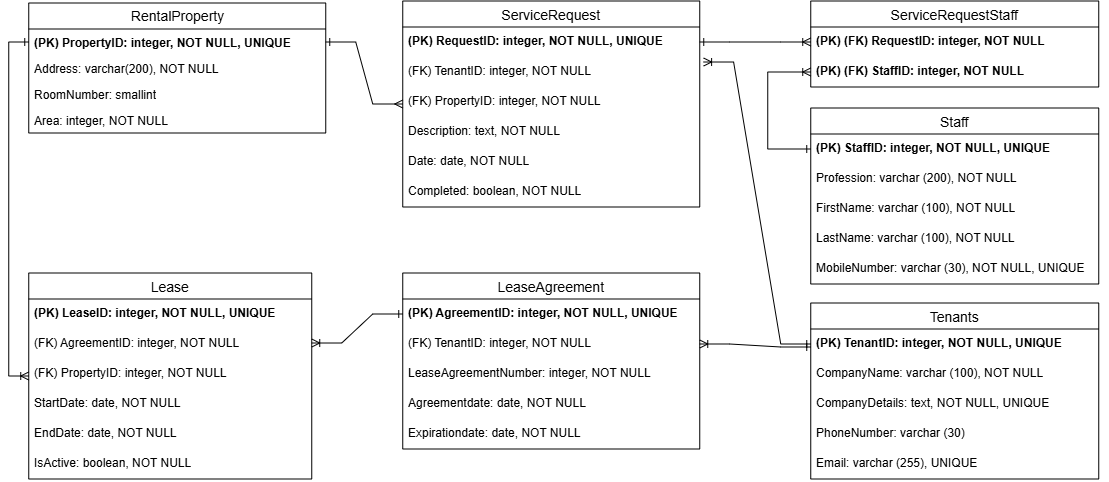

The diagram above was exported from draw.io. Its source (the exported page's mxGraphModel, read from the mxfile embedded in the PNG):
<mxGraphModel dx="1147" dy="755" grid="0" gridSize="10" guides="1" tooltips="1" connect="1" arrows="1" fold="1" page="1" pageScale="1" pageWidth="827" pageHeight="1169" math="0" shadow="0">
  <root>
    <mxCell id="0" />
    <mxCell id="1" parent="0" />
    <mxCell id="ungNoHzSeBQwZ0373RZH-4" parent="1" style="swimlane;fontStyle=0;childLayout=stackLayout;horizontal=1;startSize=26;fillColor=none;horizontalStack=0;resizeParent=1;resizeParentMax=0;resizeLast=0;collapsible=1;marginBottom=0;html=1;" value="&lt;font style=&quot;font-size: 14px;&quot;&gt;RentalProperty&lt;/font&gt;" vertex="1">
      <mxGeometry height="130" width="297" x="40" y="80" as="geometry" />
    </mxCell>
    <mxCell id="ungNoHzSeBQwZ0373RZH-5" parent="ungNoHzSeBQwZ0373RZH-4" style="text;strokeColor=none;fillColor=none;align=left;verticalAlign=top;spacingLeft=4;spacingRight=4;overflow=hidden;rotatable=0;points=[[0,0.5],[1,0.5]];portConstraint=eastwest;whiteSpace=wrap;html=1;" value="&lt;b&gt;(PK) PropertyID: integer, NOT NULL, UNIQUE&lt;/b&gt;&lt;div&gt;&lt;b&gt;&lt;br&gt;&lt;/b&gt;&lt;/div&gt;" vertex="1">
      <mxGeometry height="26" width="297" y="26" as="geometry" />
    </mxCell>
    <mxCell id="ungNoHzSeBQwZ0373RZH-6" parent="ungNoHzSeBQwZ0373RZH-4" style="text;strokeColor=none;fillColor=none;align=left;verticalAlign=top;spacingLeft=4;spacingRight=4;overflow=hidden;rotatable=0;points=[[0,0.5],[1,0.5]];portConstraint=eastwest;whiteSpace=wrap;html=1;" value="Address: varchar(200), NOT NULL" vertex="1">
      <mxGeometry height="26" width="297" y="52" as="geometry" />
    </mxCell>
    <mxCell id="ungNoHzSeBQwZ0373RZH-7" parent="ungNoHzSeBQwZ0373RZH-4" style="text;strokeColor=none;fillColor=none;align=left;verticalAlign=top;spacingLeft=4;spacingRight=4;overflow=hidden;rotatable=0;points=[[0,0.5],[1,0.5]];portConstraint=eastwest;whiteSpace=wrap;html=1;" value="RoomNumber: smallint" vertex="1">
      <mxGeometry height="26" width="297" y="78" as="geometry" />
    </mxCell>
    <mxCell id="ungNoHzSeBQwZ0373RZH-10" parent="ungNoHzSeBQwZ0373RZH-4" style="text;strokeColor=none;fillColor=none;align=left;verticalAlign=top;spacingLeft=4;spacingRight=4;overflow=hidden;rotatable=0;points=[[0,0.5],[1,0.5]];portConstraint=eastwest;whiteSpace=wrap;html=1;" value="Area: integer, NOT NULL" vertex="1">
      <mxGeometry height="26" width="297" y="104" as="geometry" />
    </mxCell>
    <mxCell id="ungNoHzSeBQwZ0373RZH-14" parent="1" style="swimlane;fontStyle=0;childLayout=stackLayout;horizontal=1;startSize=26;horizontalStack=0;resizeParent=1;resizeParentMax=0;resizeLast=0;collapsible=1;marginBottom=0;align=center;fontSize=14;" value="Tenants" vertex="1">
      <mxGeometry height="176" width="288" x="822" y="380" as="geometry" />
    </mxCell>
    <mxCell id="ungNoHzSeBQwZ0373RZH-15" parent="ungNoHzSeBQwZ0373RZH-14" style="text;strokeColor=none;fillColor=none;spacingLeft=4;spacingRight=4;overflow=hidden;rotatable=0;points=[[0,0.5],[1,0.5]];portConstraint=eastwest;fontSize=12;whiteSpace=wrap;html=1;" value="&lt;b&gt;(PK)&amp;nbsp;&lt;/b&gt;&lt;b&gt;TenantID: integer,&amp;nbsp;&lt;/b&gt;&lt;b&gt;NOT NULL, UNIQUE&lt;/b&gt;" vertex="1">
      <mxGeometry height="30" width="288" y="26" as="geometry" />
    </mxCell>
    <mxCell id="ungNoHzSeBQwZ0373RZH-16" parent="ungNoHzSeBQwZ0373RZH-14" style="text;strokeColor=none;fillColor=none;spacingLeft=4;spacingRight=4;overflow=hidden;rotatable=0;points=[[0,0.5],[1,0.5]];portConstraint=eastwest;fontSize=12;whiteSpace=wrap;html=1;" value="CompanyName: varchar (100), NOT NULL" vertex="1">
      <mxGeometry height="30" width="288" y="56" as="geometry" />
    </mxCell>
    <mxCell id="ungNoHzSeBQwZ0373RZH-17" parent="ungNoHzSeBQwZ0373RZH-14" style="text;strokeColor=none;fillColor=none;spacingLeft=4;spacingRight=4;overflow=hidden;rotatable=0;points=[[0,0.5],[1,0.5]];portConstraint=eastwest;fontSize=12;whiteSpace=wrap;html=1;" value="CompanyDetails: text, NOT NULL, UNIQUE" vertex="1">
      <mxGeometry height="30" width="288" y="86" as="geometry" />
    </mxCell>
    <mxCell id="ungNoHzSeBQwZ0373RZH-18" parent="ungNoHzSeBQwZ0373RZH-14" style="text;strokeColor=none;fillColor=none;spacingLeft=4;spacingRight=4;overflow=hidden;rotatable=0;points=[[0,0.5],[1,0.5]];portConstraint=eastwest;fontSize=12;whiteSpace=wrap;html=1;" value="PhoneNumber: varchar (30)" vertex="1">
      <mxGeometry height="30" width="288" y="116" as="geometry" />
    </mxCell>
    <mxCell id="ungNoHzSeBQwZ0373RZH-19" parent="ungNoHzSeBQwZ0373RZH-14" style="text;strokeColor=none;fillColor=none;spacingLeft=4;spacingRight=4;overflow=hidden;rotatable=0;points=[[0,0.5],[1,0.5]];portConstraint=eastwest;fontSize=12;whiteSpace=wrap;html=1;" value="Email: varchar (255), UNIQUE" vertex="1">
      <mxGeometry height="30" width="288" y="146" as="geometry" />
    </mxCell>
    <mxCell id="ungNoHzSeBQwZ0373RZH-20" parent="1" style="swimlane;fontStyle=0;childLayout=stackLayout;horizontal=1;startSize=26;horizontalStack=0;resizeParent=1;resizeParentMax=0;resizeLast=0;collapsible=1;marginBottom=0;align=center;fontSize=14;" value="LeaseAgreement" vertex="1">
      <mxGeometry height="176" width="297" x="414" y="350" as="geometry" />
    </mxCell>
    <mxCell id="ungNoHzSeBQwZ0373RZH-21" parent="ungNoHzSeBQwZ0373RZH-20" style="text;strokeColor=none;fillColor=none;spacingLeft=4;spacingRight=4;overflow=hidden;rotatable=0;points=[[0,0.5],[1,0.5]];portConstraint=eastwest;fontSize=12;whiteSpace=wrap;html=1;" value="&lt;b&gt;(PK)&amp;nbsp;&lt;/b&gt;&lt;b style=&quot;background-color: transparent; color: light-dark(rgb(0, 0, 0), rgb(255, 255, 255));&quot;&gt;AgreementID: integer,&amp;nbsp;&lt;/b&gt;&lt;b&gt;NOT NULL, UNIQUE&lt;/b&gt;" vertex="1">
      <mxGeometry height="30" width="297" y="26" as="geometry" />
    </mxCell>
    <mxCell id="ungNoHzSeBQwZ0373RZH-22" parent="ungNoHzSeBQwZ0373RZH-20" style="text;strokeColor=none;fillColor=none;spacingLeft=4;spacingRight=4;overflow=hidden;rotatable=0;points=[[0,0.5],[1,0.5]];portConstraint=eastwest;fontSize=12;whiteSpace=wrap;html=1;" value="(FK) TenantID: integer, NOT NULL" vertex="1">
      <mxGeometry height="30" width="297" y="56" as="geometry" />
    </mxCell>
    <mxCell id="ungNoHzSeBQwZ0373RZH-24" parent="ungNoHzSeBQwZ0373RZH-20" style="text;strokeColor=none;fillColor=none;spacingLeft=4;spacingRight=4;overflow=hidden;rotatable=0;points=[[0,0.5],[1,0.5]];portConstraint=eastwest;fontSize=12;whiteSpace=wrap;html=1;" value="LeaseAgreementNumber: integer, NOT NULL" vertex="1">
      <mxGeometry height="30" width="297" y="86" as="geometry" />
    </mxCell>
    <mxCell id="ungNoHzSeBQwZ0373RZH-25" parent="ungNoHzSeBQwZ0373RZH-20" style="text;strokeColor=none;fillColor=none;spacingLeft=4;spacingRight=4;overflow=hidden;rotatable=0;points=[[0,0.5],[1,0.5]];portConstraint=eastwest;fontSize=12;whiteSpace=wrap;html=1;" value="Agreementdate: date,&amp;nbsp;NOT NULL" vertex="1">
      <mxGeometry height="30" width="297" y="116" as="geometry" />
    </mxCell>
    <mxCell id="ungNoHzSeBQwZ0373RZH-26" parent="ungNoHzSeBQwZ0373RZH-20" style="text;strokeColor=none;fillColor=none;spacingLeft=4;spacingRight=4;overflow=hidden;rotatable=0;points=[[0,0.5],[1,0.5]];portConstraint=eastwest;fontSize=12;whiteSpace=wrap;html=1;" value="Expirationdate: date, NOT NULL" vertex="1">
      <mxGeometry height="30" width="297" y="146" as="geometry" />
    </mxCell>
    <mxCell id="ungNoHzSeBQwZ0373RZH-27" parent="1" style="swimlane;fontStyle=0;childLayout=stackLayout;horizontal=1;startSize=26;horizontalStack=0;resizeParent=1;resizeParentMax=0;resizeLast=0;collapsible=1;marginBottom=0;align=center;fontSize=14;" value="ServiceRequest" vertex="1">
      <mxGeometry height="206" width="297" x="414" y="78" as="geometry" />
    </mxCell>
    <mxCell id="ungNoHzSeBQwZ0373RZH-28" parent="ungNoHzSeBQwZ0373RZH-27" style="text;strokeColor=none;fillColor=none;spacingLeft=4;spacingRight=4;overflow=hidden;rotatable=0;points=[[0,0.5],[1,0.5]];portConstraint=eastwest;fontSize=12;whiteSpace=wrap;html=1;" value="&lt;b&gt;(PK)&amp;nbsp;&lt;/b&gt;&lt;b&gt;RequestID: integer,&amp;nbsp;&lt;/b&gt;&lt;b&gt;NOT NULL, UNIQUE&lt;/b&gt;" vertex="1">
      <mxGeometry height="30" width="297" y="26" as="geometry" />
    </mxCell>
    <mxCell id="ungNoHzSeBQwZ0373RZH-29" parent="ungNoHzSeBQwZ0373RZH-27" style="text;strokeColor=none;fillColor=none;spacingLeft=4;spacingRight=4;overflow=hidden;rotatable=0;points=[[0,0.5],[1,0.5]];portConstraint=eastwest;fontSize=12;whiteSpace=wrap;html=1;" value="(FK)&amp;nbsp;TenantID: integer, NOT NULL" vertex="1">
      <mxGeometry height="30" width="297" y="56" as="geometry" />
    </mxCell>
    <mxCell id="ungNoHzSeBQwZ0373RZH-30" parent="ungNoHzSeBQwZ0373RZH-27" style="text;strokeColor=none;fillColor=none;spacingLeft=4;spacingRight=4;overflow=hidden;rotatable=0;points=[[0,0.5],[1,0.5]];portConstraint=eastwest;fontSize=12;whiteSpace=wrap;html=1;" value="(FK) PropertyID: integer, NOT NULL" vertex="1">
      <mxGeometry height="30" width="297" y="86" as="geometry" />
    </mxCell>
    <mxCell id="ungNoHzSeBQwZ0373RZH-31" parent="ungNoHzSeBQwZ0373RZH-27" style="text;strokeColor=none;fillColor=none;spacingLeft=4;spacingRight=4;overflow=hidden;rotatable=0;points=[[0,0.5],[1,0.5]];portConstraint=eastwest;fontSize=12;whiteSpace=wrap;html=1;" value="Desсription: text, NOT NULL" vertex="1">
      <mxGeometry height="30" width="297" y="116" as="geometry" />
    </mxCell>
    <mxCell id="ungNoHzSeBQwZ0373RZH-32" parent="ungNoHzSeBQwZ0373RZH-27" style="text;strokeColor=none;fillColor=none;spacingLeft=4;spacingRight=4;overflow=hidden;rotatable=0;points=[[0,0.5],[1,0.5]];portConstraint=eastwest;fontSize=12;whiteSpace=wrap;html=1;" value="Date: date, NOT NULL" vertex="1">
      <mxGeometry height="30" width="297" y="146" as="geometry" />
    </mxCell>
    <mxCell id="ungNoHzSeBQwZ0373RZH-33" parent="ungNoHzSeBQwZ0373RZH-27" style="text;strokeColor=none;fillColor=none;spacingLeft=4;spacingRight=4;overflow=hidden;rotatable=0;points=[[0,0.5],[1,0.5]];portConstraint=eastwest;fontSize=12;whiteSpace=wrap;html=1;" value="Completed: boolean, NOT NULL" vertex="1">
      <mxGeometry height="30" width="297" y="176" as="geometry" />
    </mxCell>
    <mxCell id="ungNoHzSeBQwZ0373RZH-35" parent="1" style="swimlane;fontStyle=0;childLayout=stackLayout;horizontal=1;startSize=26;horizontalStack=0;resizeParent=1;resizeParentMax=0;resizeLast=0;collapsible=1;marginBottom=0;align=center;fontSize=14;" value="Staff" vertex="1">
      <mxGeometry height="176" width="288" x="822" y="185" as="geometry" />
    </mxCell>
    <mxCell id="ungNoHzSeBQwZ0373RZH-36" parent="ungNoHzSeBQwZ0373RZH-35" style="text;strokeColor=none;fillColor=none;spacingLeft=4;spacingRight=4;overflow=hidden;rotatable=0;points=[[0,0.5],[1,0.5]];portConstraint=eastwest;fontSize=12;whiteSpace=wrap;html=1;" value="&lt;b&gt;(PK)&amp;nbsp;&lt;/b&gt;&lt;b&gt;StaffID: integer,&amp;nbsp;&lt;/b&gt;&lt;b&gt;NOT NULL, UNIQUE&lt;/b&gt;" vertex="1">
      <mxGeometry height="30" width="288" y="26" as="geometry" />
    </mxCell>
    <mxCell id="ungNoHzSeBQwZ0373RZH-37" parent="ungNoHzSeBQwZ0373RZH-35" style="text;strokeColor=none;fillColor=none;spacingLeft=4;spacingRight=4;overflow=hidden;rotatable=0;points=[[0,0.5],[1,0.5]];portConstraint=eastwest;fontSize=12;whiteSpace=wrap;html=1;" value="Profession: varchar (200), NOT NULL" vertex="1">
      <mxGeometry height="30" width="288" y="56" as="geometry" />
    </mxCell>
    <mxCell id="ungNoHzSeBQwZ0373RZH-38" parent="ungNoHzSeBQwZ0373RZH-35" style="text;strokeColor=none;fillColor=none;spacingLeft=4;spacingRight=4;overflow=hidden;rotatable=0;points=[[0,0.5],[1,0.5]];portConstraint=eastwest;fontSize=12;whiteSpace=wrap;html=1;" value="FirstName: varchar (100), NOT NULL" vertex="1">
      <mxGeometry height="30" width="288" y="86" as="geometry" />
    </mxCell>
    <mxCell id="ungNoHzSeBQwZ0373RZH-39" parent="ungNoHzSeBQwZ0373RZH-35" style="text;strokeColor=none;fillColor=none;spacingLeft=4;spacingRight=4;overflow=hidden;rotatable=0;points=[[0,0.5],[1,0.5]];portConstraint=eastwest;fontSize=12;whiteSpace=wrap;html=1;" value="LastName: varchar (100), NOT NULL" vertex="1">
      <mxGeometry height="30" width="288" y="116" as="geometry" />
    </mxCell>
    <mxCell id="ungNoHzSeBQwZ0373RZH-40" parent="ungNoHzSeBQwZ0373RZH-35" style="text;strokeColor=none;fillColor=none;spacingLeft=4;spacingRight=4;overflow=hidden;rotatable=0;points=[[0,0.5],[1,0.5]];portConstraint=eastwest;fontSize=12;whiteSpace=wrap;html=1;" value="MobileNumber: varchar (30), NOT NULL, UNIQUE" vertex="1">
      <mxGeometry height="30" width="288" y="146" as="geometry" />
    </mxCell>
    <mxCell id="ungNoHzSeBQwZ0373RZH-41" parent="1" style="swimlane;fontStyle=0;childLayout=stackLayout;horizontal=1;startSize=26;horizontalStack=0;resizeParent=1;resizeParentMax=0;resizeLast=0;collapsible=1;marginBottom=0;align=center;fontSize=14;" value="ServiceRequestStaff" vertex="1">
      <mxGeometry height="86" width="288" x="822" y="78" as="geometry" />
    </mxCell>
    <mxCell id="ungNoHzSeBQwZ0373RZH-42" parent="ungNoHzSeBQwZ0373RZH-41" style="text;strokeColor=none;fillColor=none;spacingLeft=4;spacingRight=4;overflow=hidden;rotatable=0;points=[[0,0.5],[1,0.5]];portConstraint=eastwest;fontSize=12;whiteSpace=wrap;html=1;" value="&lt;b&gt;(PK) (FK) RequestID: integer,&amp;nbsp;&lt;/b&gt;&lt;b&gt;NOT NULL&lt;/b&gt;&lt;div&gt;&lt;b&gt;&lt;br&gt;&lt;/b&gt;&lt;/div&gt;" vertex="1">
      <mxGeometry height="30" width="288" y="26" as="geometry" />
    </mxCell>
    <mxCell id="6OQ7BVTI1LpxDsf8VYkw-4" parent="ungNoHzSeBQwZ0373RZH-41" style="text;strokeColor=none;fillColor=none;spacingLeft=4;spacingRight=4;overflow=hidden;rotatable=0;points=[[0,0.5],[1,0.5]];portConstraint=eastwest;fontSize=12;whiteSpace=wrap;html=1;" value="&lt;b&gt;(PK) (FK) StaffID: integer,&amp;nbsp;&lt;/b&gt;&lt;b&gt;NOT NULL&lt;/b&gt;&lt;div&gt;&lt;b&gt;&lt;br&gt;&lt;/b&gt;&lt;/div&gt;" vertex="1">
      <mxGeometry height="30" width="288" y="56" as="geometry" />
    </mxCell>
    <mxCell id="ungNoHzSeBQwZ0373RZH-45" edge="1" parent="1" source="ungNoHzSeBQwZ0373RZH-41" style="edgeStyle=entityRelationEdgeStyle;fontSize=12;html=1;endArrow=ERoneToMany;startArrow=ERmandOne;rounded=0;exitX=1;exitY=0.75;exitDx=0;exitDy=0;entryX=1;entryY=0.75;entryDx=0;entryDy=0;" target="ungNoHzSeBQwZ0373RZH-41" value="">
      <mxGeometry height="100" relative="1" width="100" as="geometry">
        <mxPoint x="740" y="406" as="sourcePoint" />
        <mxPoint x="550" y="135" as="targetPoint" />
      </mxGeometry>
    </mxCell>
    <mxCell id="ungNoHzSeBQwZ0373RZH-52" edge="1" parent="1" source="ungNoHzSeBQwZ0373RZH-5" style="edgeStyle=entityRelationEdgeStyle;fontSize=12;html=1;endArrow=ERmany;rounded=0;exitX=1;exitY=0.5;exitDx=0;exitDy=0;entryX=0;entryY=0.5;entryDx=0;entryDy=0;startArrow=ERone;startFill=0;" target="ungNoHzSeBQwZ0373RZH-27" value="">
      <mxGeometry height="100" relative="1" width="100" as="geometry">
        <mxPoint x="200" y="129" as="sourcePoint" />
        <mxPoint x="270" y="420" as="targetPoint" />
      </mxGeometry>
    </mxCell>
    <mxCell id="ungNoHzSeBQwZ0373RZH-54" edge="1" parent="1" source="ungNoHzSeBQwZ0373RZH-15" style="edgeStyle=entityRelationEdgeStyle;fontSize=12;html=1;endArrow=ERoneToMany;rounded=0;exitX=0;exitY=0.5;exitDx=0;exitDy=0;entryX=1.013;entryY=0.167;entryDx=0;entryDy=0;entryPerimeter=0;endFill=0;startArrow=ERone;startFill=0;" target="ungNoHzSeBQwZ0373RZH-29" value="">
      <mxGeometry height="100" relative="1" width="100" as="geometry">
        <mxPoint x="200" y="331" as="sourcePoint" />
        <mxPoint x="280" y="380" as="targetPoint" />
      </mxGeometry>
    </mxCell>
    <mxCell id="Fue4NM-mDgrVmXSbEHZI-5" parent="1" style="swimlane;fontStyle=0;childLayout=stackLayout;horizontal=1;startSize=26;horizontalStack=0;resizeParent=1;resizeParentMax=0;resizeLast=0;collapsible=1;marginBottom=0;align=center;fontSize=14;" value="Lease" vertex="1">
      <mxGeometry height="206" width="283" x="40" y="350" as="geometry" />
    </mxCell>
    <mxCell id="Fue4NM-mDgrVmXSbEHZI-6" parent="Fue4NM-mDgrVmXSbEHZI-5" style="text;strokeColor=none;fillColor=none;spacingLeft=4;spacingRight=4;overflow=hidden;rotatable=0;points=[[0,0.5],[1,0.5]];portConstraint=eastwest;fontSize=12;whiteSpace=wrap;html=1;" value="&lt;b&gt;(PK)&amp;nbsp;&lt;/b&gt;&lt;b&gt;LeaseID: integer,&amp;nbsp;&lt;/b&gt;&lt;b&gt;NOT NULL, UNIQUE&lt;/b&gt;" vertex="1">
      <mxGeometry height="30" width="283" y="26" as="geometry" />
    </mxCell>
    <mxCell id="Fue4NM-mDgrVmXSbEHZI-7" parent="Fue4NM-mDgrVmXSbEHZI-5" style="text;strokeColor=none;fillColor=none;spacingLeft=4;spacingRight=4;overflow=hidden;rotatable=0;points=[[0,0.5],[1,0.5]];portConstraint=eastwest;fontSize=12;whiteSpace=wrap;html=1;" value="(FK) AgreementID: integer, NOT NULL" vertex="1">
      <mxGeometry height="30" width="283" y="56" as="geometry" />
    </mxCell>
    <mxCell id="Fue4NM-mDgrVmXSbEHZI-8" parent="Fue4NM-mDgrVmXSbEHZI-5" style="text;strokeColor=none;fillColor=none;spacingLeft=4;spacingRight=4;overflow=hidden;rotatable=0;points=[[0,0.5],[1,0.5]];portConstraint=eastwest;fontSize=12;whiteSpace=wrap;html=1;" value="(FK) PropertyID: integer, NOT NULL" vertex="1">
      <mxGeometry height="30" width="283" y="86" as="geometry" />
    </mxCell>
    <mxCell id="Fue4NM-mDgrVmXSbEHZI-9" parent="Fue4NM-mDgrVmXSbEHZI-5" style="text;strokeColor=none;fillColor=none;spacingLeft=4;spacingRight=4;overflow=hidden;rotatable=0;points=[[0,0.5],[1,0.5]];portConstraint=eastwest;fontSize=12;whiteSpace=wrap;html=1;" value="StartDate: date, NOT NULL" vertex="1">
      <mxGeometry height="30" width="283" y="116" as="geometry" />
    </mxCell>
    <mxCell id="Fue4NM-mDgrVmXSbEHZI-10" parent="Fue4NM-mDgrVmXSbEHZI-5" style="text;strokeColor=none;fillColor=none;spacingLeft=4;spacingRight=4;overflow=hidden;rotatable=0;points=[[0,0.5],[1,0.5]];portConstraint=eastwest;fontSize=12;whiteSpace=wrap;html=1;" value="EndDate: date, NOT NULL" vertex="1">
      <mxGeometry height="30" width="283" y="146" as="geometry" />
    </mxCell>
    <mxCell id="Fue4NM-mDgrVmXSbEHZI-11" parent="Fue4NM-mDgrVmXSbEHZI-5" style="text;strokeColor=none;fillColor=none;spacingLeft=4;spacingRight=4;overflow=hidden;rotatable=0;points=[[0,0.5],[1,0.5]];portConstraint=eastwest;fontSize=12;whiteSpace=wrap;html=1;" value="IsActive: boolean, NOT NULL" vertex="1">
      <mxGeometry height="30" width="283" y="176" as="geometry" />
    </mxCell>
    <mxCell id="6OQ7BVTI1LpxDsf8VYkw-3" edge="1" parent="1" source="ungNoHzSeBQwZ0373RZH-28" style="edgeStyle=entityRelationEdgeStyle;fontSize=12;html=1;endArrow=ERoneToMany;startArrow=ERone;rounded=0;entryX=0;entryY=0.5;entryDx=0;entryDy=0;startFill=0;" target="ungNoHzSeBQwZ0373RZH-42" value="">
      <mxGeometry height="100" relative="1" width="100" as="geometry">
        <mxPoint x="490" y="120" as="sourcePoint" />
        <mxPoint x="590" y="20" as="targetPoint" />
      </mxGeometry>
    </mxCell>
    <mxCell id="6OQ7BVTI1LpxDsf8VYkw-5" edge="1" parent="1" source="ungNoHzSeBQwZ0373RZH-36" style="fontSize=12;html=1;endArrow=ERoneToMany;startArrow=ERone;rounded=0;entryX=0;entryY=0.5;entryDx=0;entryDy=0;exitX=0;exitY=0.5;exitDx=0;exitDy=0;edgeStyle=elbowEdgeStyle;endFill=0;startFill=0;" target="6OQ7BVTI1LpxDsf8VYkw-4" value="">
      <mxGeometry height="100" relative="1" width="100" as="geometry">
        <Array as="points">
          <mxPoint x="779" y="195" />
        </Array>
        <mxPoint x="360" y="350" as="sourcePoint" />
        <mxPoint x="460" y="250" as="targetPoint" />
      </mxGeometry>
    </mxCell>
    <mxCell id="6OQ7BVTI1LpxDsf8VYkw-6" edge="1" parent="1" source="Fue4NM-mDgrVmXSbEHZI-5" style="fontSize=12;html=1;endArrow=ERone;startArrow=ERoneToMany;rounded=0;edgeStyle=elbowEdgeStyle;exitX=0;exitY=0.5;exitDx=0;exitDy=0;endFill=0;" value="">
      <mxGeometry height="100" relative="1" width="100" as="geometry">
        <Array as="points">
          <mxPoint x="20" y="310" />
        </Array>
        <mxPoint x="20" y="450" as="sourcePoint" />
        <mxPoint x="40" y="119" as="targetPoint" />
      </mxGeometry>
    </mxCell>
    <mxCell id="6OQ7BVTI1LpxDsf8VYkw-7" edge="1" parent="1" source="Fue4NM-mDgrVmXSbEHZI-7" style="edgeStyle=entityRelationEdgeStyle;fontSize=12;html=1;endArrow=ERone;startArrow=ERoneToMany;rounded=0;exitX=1;exitY=0.467;exitDx=0;exitDy=0;exitPerimeter=0;entryX=0;entryY=0.5;entryDx=0;entryDy=0;endFill=0;" target="ungNoHzSeBQwZ0373RZH-21" value="">
      <mxGeometry height="100" relative="1" width="100" as="geometry">
        <mxPoint x="360" y="350" as="sourcePoint" />
        <mxPoint x="317.06" y="420" as="targetPoint" />
      </mxGeometry>
    </mxCell>
    <mxCell id="6OQ7BVTI1LpxDsf8VYkw-9" edge="1" parent="1" source="ungNoHzSeBQwZ0373RZH-14" style="edgeStyle=entityRelationEdgeStyle;fontSize=12;html=1;endArrow=ERoneToMany;rounded=0;exitX=0;exitY=0.25;exitDx=0;exitDy=0;entryX=1;entryY=0.5;entryDx=0;entryDy=0;endFill=0;startArrow=ERone;startFill=0;" target="ungNoHzSeBQwZ0373RZH-22" value="">
      <mxGeometry height="100" relative="1" width="100" as="geometry">
        <mxPoint x="360" y="350" as="sourcePoint" />
        <mxPoint x="460" y="250" as="targetPoint" />
      </mxGeometry>
    </mxCell>
  </root>
</mxGraphModel>